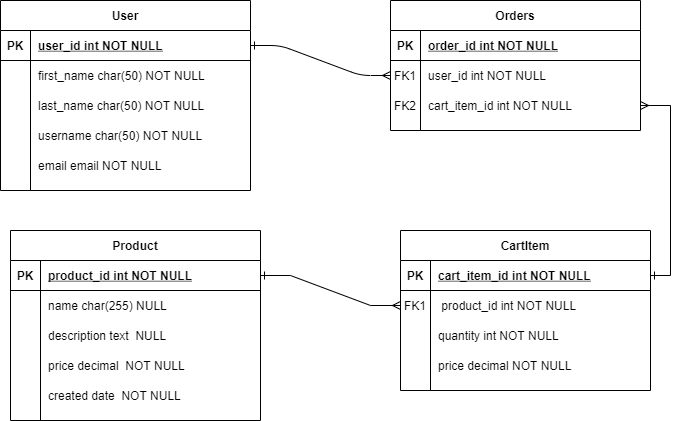

The diagram above was exported from draw.io. Its source (the exported page's mxGraphModel, read from the mxfile embedded in the PNG):
<mxGraphModel dx="1422" dy="794" grid="1" gridSize="10" guides="1" tooltips="1" connect="1" arrows="1" fold="1" page="1" pageScale="1" pageWidth="850" pageHeight="1100" math="0" shadow="0" extFonts="Permanent Marker^https://fonts.googleapis.com/css?family=Permanent+Marker">
  <root>
    <mxCell id="0" />
    <mxCell id="1" parent="0" />
    <mxCell id="C-vyLk0tnHw3VtMMgP7b-1" value="" style="edgeStyle=entityRelationEdgeStyle;endArrow=ERmany;startArrow=ERone;endFill=0;startFill=0;" parent="1" source="C-vyLk0tnHw3VtMMgP7b-24" target="C-vyLk0tnHw3VtMMgP7b-6" edge="1">
      <mxGeometry width="100" height="100" relative="1" as="geometry">
        <mxPoint x="340" y="720" as="sourcePoint" />
        <mxPoint x="440" y="620" as="targetPoint" />
      </mxGeometry>
    </mxCell>
    <mxCell id="C-vyLk0tnHw3VtMMgP7b-2" value="Orders" style="shape=table;startSize=30;container=1;collapsible=1;childLayout=tableLayout;fixedRows=1;rowLines=0;fontStyle=1;align=center;resizeLast=1;" parent="1" vertex="1">
      <mxGeometry x="460" y="60" width="250" height="130" as="geometry" />
    </mxCell>
    <mxCell id="C-vyLk0tnHw3VtMMgP7b-3" value="" style="shape=partialRectangle;collapsible=0;dropTarget=0;pointerEvents=0;fillColor=none;points=[[0,0.5],[1,0.5]];portConstraint=eastwest;top=0;left=0;right=0;bottom=1;" parent="C-vyLk0tnHw3VtMMgP7b-2" vertex="1">
      <mxGeometry y="30" width="250" height="30" as="geometry" />
    </mxCell>
    <mxCell id="C-vyLk0tnHw3VtMMgP7b-4" value="PK" style="shape=partialRectangle;overflow=hidden;connectable=0;fillColor=none;top=0;left=0;bottom=0;right=0;fontStyle=1;" parent="C-vyLk0tnHw3VtMMgP7b-3" vertex="1">
      <mxGeometry width="30" height="30" as="geometry" />
    </mxCell>
    <mxCell id="C-vyLk0tnHw3VtMMgP7b-5" value="order_id int NOT NULL " style="shape=partialRectangle;overflow=hidden;connectable=0;fillColor=none;top=0;left=0;bottom=0;right=0;align=left;spacingLeft=6;fontStyle=5;" parent="C-vyLk0tnHw3VtMMgP7b-3" vertex="1">
      <mxGeometry x="30" width="220" height="30" as="geometry" />
    </mxCell>
    <mxCell id="C-vyLk0tnHw3VtMMgP7b-6" value="" style="shape=partialRectangle;collapsible=0;dropTarget=0;pointerEvents=0;fillColor=none;points=[[0,0.5],[1,0.5]];portConstraint=eastwest;top=0;left=0;right=0;bottom=0;" parent="C-vyLk0tnHw3VtMMgP7b-2" vertex="1">
      <mxGeometry y="60" width="250" height="30" as="geometry" />
    </mxCell>
    <mxCell id="C-vyLk0tnHw3VtMMgP7b-7" value="FK1" style="shape=partialRectangle;overflow=hidden;connectable=0;fillColor=none;top=0;left=0;bottom=0;right=0;" parent="C-vyLk0tnHw3VtMMgP7b-6" vertex="1">
      <mxGeometry width="30" height="30" as="geometry" />
    </mxCell>
    <mxCell id="C-vyLk0tnHw3VtMMgP7b-8" value="user_id int NOT NULL" style="shape=partialRectangle;overflow=hidden;connectable=0;fillColor=none;top=0;left=0;bottom=0;right=0;align=left;spacingLeft=6;" parent="C-vyLk0tnHw3VtMMgP7b-6" vertex="1">
      <mxGeometry x="30" width="220" height="30" as="geometry" />
    </mxCell>
    <mxCell id="C-vyLk0tnHw3VtMMgP7b-9" value="" style="shape=partialRectangle;collapsible=0;dropTarget=0;pointerEvents=0;fillColor=none;points=[[0,0.5],[1,0.5]];portConstraint=eastwest;top=0;left=0;right=0;bottom=0;" parent="C-vyLk0tnHw3VtMMgP7b-2" vertex="1">
      <mxGeometry y="90" width="250" height="30" as="geometry" />
    </mxCell>
    <mxCell id="C-vyLk0tnHw3VtMMgP7b-10" value="" style="shape=partialRectangle;overflow=hidden;connectable=0;fillColor=none;top=0;left=0;bottom=0;right=0;" parent="C-vyLk0tnHw3VtMMgP7b-9" vertex="1">
      <mxGeometry width="30" height="30" as="geometry" />
    </mxCell>
    <mxCell id="C-vyLk0tnHw3VtMMgP7b-11" value="cart_item_id int NOT NULL" style="shape=partialRectangle;overflow=hidden;connectable=0;fillColor=none;top=0;left=0;bottom=0;right=0;align=left;spacingLeft=6;" parent="C-vyLk0tnHw3VtMMgP7b-9" vertex="1">
      <mxGeometry x="30" width="220" height="30" as="geometry" />
    </mxCell>
    <mxCell id="C-vyLk0tnHw3VtMMgP7b-13" value="Product" style="shape=table;startSize=30;container=1;collapsible=1;childLayout=tableLayout;fixedRows=1;rowLines=0;fontStyle=1;align=center;resizeLast=1;" parent="1" vertex="1">
      <mxGeometry x="80" y="290" width="250" height="190" as="geometry" />
    </mxCell>
    <mxCell id="C-vyLk0tnHw3VtMMgP7b-14" value="" style="shape=partialRectangle;collapsible=0;dropTarget=0;pointerEvents=0;fillColor=none;points=[[0,0.5],[1,0.5]];portConstraint=eastwest;top=0;left=0;right=0;bottom=1;" parent="C-vyLk0tnHw3VtMMgP7b-13" vertex="1">
      <mxGeometry y="30" width="250" height="30" as="geometry" />
    </mxCell>
    <mxCell id="C-vyLk0tnHw3VtMMgP7b-15" value="PK" style="shape=partialRectangle;overflow=hidden;connectable=0;fillColor=none;top=0;left=0;bottom=0;right=0;fontStyle=1;" parent="C-vyLk0tnHw3VtMMgP7b-14" vertex="1">
      <mxGeometry width="30" height="30" as="geometry" />
    </mxCell>
    <mxCell id="C-vyLk0tnHw3VtMMgP7b-16" value="product_id int NOT NULL " style="shape=partialRectangle;overflow=hidden;connectable=0;fillColor=none;top=0;left=0;bottom=0;right=0;align=left;spacingLeft=6;fontStyle=5;" parent="C-vyLk0tnHw3VtMMgP7b-14" vertex="1">
      <mxGeometry x="30" width="220" height="30" as="geometry" />
    </mxCell>
    <mxCell id="C-vyLk0tnHw3VtMMgP7b-17" value="" style="shape=partialRectangle;collapsible=0;dropTarget=0;pointerEvents=0;fillColor=none;points=[[0,0.5],[1,0.5]];portConstraint=eastwest;top=0;left=0;right=0;bottom=0;" parent="C-vyLk0tnHw3VtMMgP7b-13" vertex="1">
      <mxGeometry y="60" width="250" height="30" as="geometry" />
    </mxCell>
    <mxCell id="C-vyLk0tnHw3VtMMgP7b-18" value="" style="shape=partialRectangle;overflow=hidden;connectable=0;fillColor=none;top=0;left=0;bottom=0;right=0;" parent="C-vyLk0tnHw3VtMMgP7b-17" vertex="1">
      <mxGeometry width="30" height="30" as="geometry" />
    </mxCell>
    <mxCell id="C-vyLk0tnHw3VtMMgP7b-19" value="name char(255) NULL" style="shape=partialRectangle;overflow=hidden;connectable=0;fillColor=none;top=0;left=0;bottom=0;right=0;align=left;spacingLeft=6;" parent="C-vyLk0tnHw3VtMMgP7b-17" vertex="1">
      <mxGeometry x="30" width="220" height="30" as="geometry" />
    </mxCell>
    <mxCell id="C-vyLk0tnHw3VtMMgP7b-20" value="" style="shape=partialRectangle;collapsible=0;dropTarget=0;pointerEvents=0;fillColor=none;points=[[0,0.5],[1,0.5]];portConstraint=eastwest;top=0;left=0;right=0;bottom=0;" parent="C-vyLk0tnHw3VtMMgP7b-13" vertex="1">
      <mxGeometry y="90" width="250" height="30" as="geometry" />
    </mxCell>
    <mxCell id="C-vyLk0tnHw3VtMMgP7b-21" value="" style="shape=partialRectangle;overflow=hidden;connectable=0;fillColor=none;top=0;left=0;bottom=0;right=0;" parent="C-vyLk0tnHw3VtMMgP7b-20" vertex="1">
      <mxGeometry width="30" height="30" as="geometry" />
    </mxCell>
    <mxCell id="C-vyLk0tnHw3VtMMgP7b-22" value="description text  NULL" style="shape=partialRectangle;overflow=hidden;connectable=0;fillColor=none;top=0;left=0;bottom=0;right=0;align=left;spacingLeft=6;" parent="C-vyLk0tnHw3VtMMgP7b-20" vertex="1">
      <mxGeometry x="30" width="220" height="30" as="geometry" />
    </mxCell>
    <mxCell id="_V7g3wyToP9nVl49lehr-15" value="" style="shape=partialRectangle;collapsible=0;dropTarget=0;pointerEvents=0;fillColor=none;points=[[0,0.5],[1,0.5]];portConstraint=eastwest;top=0;left=0;right=0;bottom=0;" vertex="1" parent="C-vyLk0tnHw3VtMMgP7b-13">
      <mxGeometry y="120" width="250" height="30" as="geometry" />
    </mxCell>
    <mxCell id="_V7g3wyToP9nVl49lehr-16" value="" style="shape=partialRectangle;overflow=hidden;connectable=0;fillColor=none;top=0;left=0;bottom=0;right=0;" vertex="1" parent="_V7g3wyToP9nVl49lehr-15">
      <mxGeometry width="30" height="30" as="geometry" />
    </mxCell>
    <mxCell id="_V7g3wyToP9nVl49lehr-17" value="price decimal  NOT NULL" style="shape=partialRectangle;overflow=hidden;connectable=0;fillColor=none;top=0;left=0;bottom=0;right=0;align=left;spacingLeft=6;" vertex="1" parent="_V7g3wyToP9nVl49lehr-15">
      <mxGeometry x="30" width="220" height="30" as="geometry" />
    </mxCell>
    <mxCell id="_V7g3wyToP9nVl49lehr-18" value="" style="shape=partialRectangle;collapsible=0;dropTarget=0;pointerEvents=0;fillColor=none;points=[[0,0.5],[1,0.5]];portConstraint=eastwest;top=0;left=0;right=0;bottom=0;" vertex="1" parent="C-vyLk0tnHw3VtMMgP7b-13">
      <mxGeometry y="150" width="250" height="30" as="geometry" />
    </mxCell>
    <mxCell id="_V7g3wyToP9nVl49lehr-19" value="" style="shape=partialRectangle;overflow=hidden;connectable=0;fillColor=none;top=0;left=0;bottom=0;right=0;" vertex="1" parent="_V7g3wyToP9nVl49lehr-18">
      <mxGeometry width="30" height="30" as="geometry" />
    </mxCell>
    <mxCell id="_V7g3wyToP9nVl49lehr-20" value="created date  NOT NULL" style="shape=partialRectangle;overflow=hidden;connectable=0;fillColor=none;top=0;left=0;bottom=0;right=0;align=left;spacingLeft=6;" vertex="1" parent="_V7g3wyToP9nVl49lehr-18">
      <mxGeometry x="30" width="220" height="30" as="geometry" />
    </mxCell>
    <mxCell id="C-vyLk0tnHw3VtMMgP7b-23" value="User" style="shape=table;startSize=30;container=1;collapsible=1;childLayout=tableLayout;fixedRows=1;rowLines=0;fontStyle=1;align=center;resizeLast=1;" parent="1" vertex="1">
      <mxGeometry x="70" y="60" width="250" height="190" as="geometry" />
    </mxCell>
    <mxCell id="C-vyLk0tnHw3VtMMgP7b-24" value="" style="shape=partialRectangle;collapsible=0;dropTarget=0;pointerEvents=0;fillColor=none;points=[[0,0.5],[1,0.5]];portConstraint=eastwest;top=0;left=0;right=0;bottom=1;" parent="C-vyLk0tnHw3VtMMgP7b-23" vertex="1">
      <mxGeometry y="30" width="250" height="30" as="geometry" />
    </mxCell>
    <mxCell id="C-vyLk0tnHw3VtMMgP7b-25" value="PK" style="shape=partialRectangle;overflow=hidden;connectable=0;fillColor=none;top=0;left=0;bottom=0;right=0;fontStyle=1;" parent="C-vyLk0tnHw3VtMMgP7b-24" vertex="1">
      <mxGeometry width="30" height="30" as="geometry" />
    </mxCell>
    <mxCell id="C-vyLk0tnHw3VtMMgP7b-26" value="user_id int NOT NULL " style="shape=partialRectangle;overflow=hidden;connectable=0;fillColor=none;top=0;left=0;bottom=0;right=0;align=left;spacingLeft=6;fontStyle=5;" parent="C-vyLk0tnHw3VtMMgP7b-24" vertex="1">
      <mxGeometry x="30" width="220" height="30" as="geometry" />
    </mxCell>
    <mxCell id="C-vyLk0tnHw3VtMMgP7b-27" value="" style="shape=partialRectangle;collapsible=0;dropTarget=0;pointerEvents=0;fillColor=none;points=[[0,0.5],[1,0.5]];portConstraint=eastwest;top=0;left=0;right=0;bottom=0;" parent="C-vyLk0tnHw3VtMMgP7b-23" vertex="1">
      <mxGeometry y="60" width="250" height="30" as="geometry" />
    </mxCell>
    <mxCell id="C-vyLk0tnHw3VtMMgP7b-28" value="" style="shape=partialRectangle;overflow=hidden;connectable=0;fillColor=none;top=0;left=0;bottom=0;right=0;" parent="C-vyLk0tnHw3VtMMgP7b-27" vertex="1">
      <mxGeometry width="30" height="30" as="geometry" />
    </mxCell>
    <mxCell id="C-vyLk0tnHw3VtMMgP7b-29" value="first_name char(50) NOT NULL" style="shape=partialRectangle;overflow=hidden;connectable=0;fillColor=none;top=0;left=0;bottom=0;right=0;align=left;spacingLeft=6;" parent="C-vyLk0tnHw3VtMMgP7b-27" vertex="1">
      <mxGeometry x="30" width="220" height="30" as="geometry" />
    </mxCell>
    <mxCell id="_V7g3wyToP9nVl49lehr-21" value="" style="shape=partialRectangle;collapsible=0;dropTarget=0;pointerEvents=0;fillColor=none;points=[[0,0.5],[1,0.5]];portConstraint=eastwest;top=0;left=0;right=0;bottom=0;" vertex="1" parent="C-vyLk0tnHw3VtMMgP7b-23">
      <mxGeometry y="90" width="250" height="30" as="geometry" />
    </mxCell>
    <mxCell id="_V7g3wyToP9nVl49lehr-22" value="" style="shape=partialRectangle;overflow=hidden;connectable=0;fillColor=none;top=0;left=0;bottom=0;right=0;" vertex="1" parent="_V7g3wyToP9nVl49lehr-21">
      <mxGeometry width="30" height="30" as="geometry" />
    </mxCell>
    <mxCell id="_V7g3wyToP9nVl49lehr-23" value="last_name char(50) NOT NULL" style="shape=partialRectangle;overflow=hidden;connectable=0;fillColor=none;top=0;left=0;bottom=0;right=0;align=left;spacingLeft=6;" vertex="1" parent="_V7g3wyToP9nVl49lehr-21">
      <mxGeometry x="30" width="220" height="30" as="geometry" />
    </mxCell>
    <mxCell id="_V7g3wyToP9nVl49lehr-24" value="" style="shape=partialRectangle;collapsible=0;dropTarget=0;pointerEvents=0;fillColor=none;points=[[0,0.5],[1,0.5]];portConstraint=eastwest;top=0;left=0;right=0;bottom=0;" vertex="1" parent="C-vyLk0tnHw3VtMMgP7b-23">
      <mxGeometry y="120" width="250" height="30" as="geometry" />
    </mxCell>
    <mxCell id="_V7g3wyToP9nVl49lehr-25" value="" style="shape=partialRectangle;overflow=hidden;connectable=0;fillColor=none;top=0;left=0;bottom=0;right=0;" vertex="1" parent="_V7g3wyToP9nVl49lehr-24">
      <mxGeometry width="30" height="30" as="geometry" />
    </mxCell>
    <mxCell id="_V7g3wyToP9nVl49lehr-26" value="username char(50) NOT NULL" style="shape=partialRectangle;overflow=hidden;connectable=0;fillColor=none;top=0;left=0;bottom=0;right=0;align=left;spacingLeft=6;" vertex="1" parent="_V7g3wyToP9nVl49lehr-24">
      <mxGeometry x="30" width="220" height="30" as="geometry" />
    </mxCell>
    <mxCell id="_V7g3wyToP9nVl49lehr-27" value="" style="shape=partialRectangle;collapsible=0;dropTarget=0;pointerEvents=0;fillColor=none;points=[[0,0.5],[1,0.5]];portConstraint=eastwest;top=0;left=0;right=0;bottom=0;" vertex="1" parent="C-vyLk0tnHw3VtMMgP7b-23">
      <mxGeometry y="150" width="250" height="30" as="geometry" />
    </mxCell>
    <mxCell id="_V7g3wyToP9nVl49lehr-28" value="" style="shape=partialRectangle;overflow=hidden;connectable=0;fillColor=none;top=0;left=0;bottom=0;right=0;" vertex="1" parent="_V7g3wyToP9nVl49lehr-27">
      <mxGeometry width="30" height="30" as="geometry" />
    </mxCell>
    <mxCell id="_V7g3wyToP9nVl49lehr-29" value="email email NOT NULL" style="shape=partialRectangle;overflow=hidden;connectable=0;fillColor=none;top=0;left=0;bottom=0;right=0;align=left;spacingLeft=6;" vertex="1" parent="_V7g3wyToP9nVl49lehr-27">
      <mxGeometry x="30" width="220" height="30" as="geometry" />
    </mxCell>
    <mxCell id="_V7g3wyToP9nVl49lehr-1" value="CartItem" style="shape=table;startSize=30;container=1;collapsible=1;childLayout=tableLayout;fixedRows=1;rowLines=0;fontStyle=1;align=center;resizeLast=1;" vertex="1" parent="1">
      <mxGeometry x="470" y="290" width="250" height="160" as="geometry" />
    </mxCell>
    <mxCell id="_V7g3wyToP9nVl49lehr-2" value="" style="shape=partialRectangle;collapsible=0;dropTarget=0;pointerEvents=0;fillColor=none;points=[[0,0.5],[1,0.5]];portConstraint=eastwest;top=0;left=0;right=0;bottom=1;" vertex="1" parent="_V7g3wyToP9nVl49lehr-1">
      <mxGeometry y="30" width="250" height="30" as="geometry" />
    </mxCell>
    <mxCell id="_V7g3wyToP9nVl49lehr-3" value="PK" style="shape=partialRectangle;overflow=hidden;connectable=0;fillColor=none;top=0;left=0;bottom=0;right=0;fontStyle=1;" vertex="1" parent="_V7g3wyToP9nVl49lehr-2">
      <mxGeometry width="30" height="30" as="geometry" />
    </mxCell>
    <mxCell id="_V7g3wyToP9nVl49lehr-4" value="cart_item_id int NOT NULL " style="shape=partialRectangle;overflow=hidden;connectable=0;fillColor=none;top=0;left=0;bottom=0;right=0;align=left;spacingLeft=6;fontStyle=5;" vertex="1" parent="_V7g3wyToP9nVl49lehr-2">
      <mxGeometry x="30" width="220" height="30" as="geometry" />
    </mxCell>
    <mxCell id="_V7g3wyToP9nVl49lehr-5" value="" style="shape=partialRectangle;collapsible=0;dropTarget=0;pointerEvents=0;fillColor=none;points=[[0,0.5],[1,0.5]];portConstraint=eastwest;top=0;left=0;right=0;bottom=0;" vertex="1" parent="_V7g3wyToP9nVl49lehr-1">
      <mxGeometry y="60" width="250" height="30" as="geometry" />
    </mxCell>
    <mxCell id="_V7g3wyToP9nVl49lehr-6" value="FK1" style="shape=partialRectangle;overflow=hidden;connectable=0;fillColor=none;top=0;left=0;bottom=0;right=0;" vertex="1" parent="_V7g3wyToP9nVl49lehr-5">
      <mxGeometry width="30" height="30" as="geometry" />
    </mxCell>
    <mxCell id="_V7g3wyToP9nVl49lehr-7" value=" product_id int NOT NULL" style="shape=partialRectangle;overflow=hidden;connectable=0;fillColor=none;top=0;left=0;bottom=0;right=0;align=left;spacingLeft=6;" vertex="1" parent="_V7g3wyToP9nVl49lehr-5">
      <mxGeometry x="30" width="220" height="30" as="geometry" />
    </mxCell>
    <mxCell id="_V7g3wyToP9nVl49lehr-8" value="" style="shape=partialRectangle;collapsible=0;dropTarget=0;pointerEvents=0;fillColor=none;points=[[0,0.5],[1,0.5]];portConstraint=eastwest;top=0;left=0;right=0;bottom=0;" vertex="1" parent="_V7g3wyToP9nVl49lehr-1">
      <mxGeometry y="90" width="250" height="30" as="geometry" />
    </mxCell>
    <mxCell id="_V7g3wyToP9nVl49lehr-9" value="" style="shape=partialRectangle;overflow=hidden;connectable=0;fillColor=none;top=0;left=0;bottom=0;right=0;" vertex="1" parent="_V7g3wyToP9nVl49lehr-8">
      <mxGeometry width="30" height="30" as="geometry" />
    </mxCell>
    <mxCell id="_V7g3wyToP9nVl49lehr-10" value="quantity int NOT NULL" style="shape=partialRectangle;overflow=hidden;connectable=0;fillColor=none;top=0;left=0;bottom=0;right=0;align=left;spacingLeft=6;" vertex="1" parent="_V7g3wyToP9nVl49lehr-8">
      <mxGeometry x="30" width="220" height="30" as="geometry" />
    </mxCell>
    <mxCell id="_V7g3wyToP9nVl49lehr-12" value="" style="shape=partialRectangle;collapsible=0;dropTarget=0;pointerEvents=0;fillColor=none;points=[[0,0.5],[1,0.5]];portConstraint=eastwest;top=0;left=0;right=0;bottom=0;" vertex="1" parent="_V7g3wyToP9nVl49lehr-1">
      <mxGeometry y="120" width="250" height="30" as="geometry" />
    </mxCell>
    <mxCell id="_V7g3wyToP9nVl49lehr-13" value="" style="shape=partialRectangle;overflow=hidden;connectable=0;fillColor=none;top=0;left=0;bottom=0;right=0;" vertex="1" parent="_V7g3wyToP9nVl49lehr-12">
      <mxGeometry width="30" height="30" as="geometry" />
    </mxCell>
    <mxCell id="_V7g3wyToP9nVl49lehr-14" value="price decimal NOT NULL" style="shape=partialRectangle;overflow=hidden;connectable=0;fillColor=none;top=0;left=0;bottom=0;right=0;align=left;spacingLeft=6;" vertex="1" parent="_V7g3wyToP9nVl49lehr-12">
      <mxGeometry x="30" width="220" height="30" as="geometry" />
    </mxCell>
    <mxCell id="_V7g3wyToP9nVl49lehr-11" style="edgeStyle=entityRelationEdgeStyle;rounded=0;orthogonalLoop=1;jettySize=auto;html=1;exitX=1;exitY=0.5;exitDx=0;exitDy=0;startArrow=ERone;startFill=0;endArrow=ERmany;endFill=0;" edge="1" parent="1" source="C-vyLk0tnHw3VtMMgP7b-14" target="_V7g3wyToP9nVl49lehr-5">
      <mxGeometry relative="1" as="geometry" />
    </mxCell>
    <mxCell id="_V7g3wyToP9nVl49lehr-30" style="edgeStyle=orthogonalEdgeStyle;rounded=0;orthogonalLoop=1;jettySize=auto;html=1;exitX=1;exitY=0.5;exitDx=0;exitDy=0;entryX=1;entryY=0.5;entryDx=0;entryDy=0;startArrow=ERone;startFill=0;endArrow=ERmany;endFill=0;" edge="1" parent="1" source="_V7g3wyToP9nVl49lehr-2" target="C-vyLk0tnHw3VtMMgP7b-9">
      <mxGeometry relative="1" as="geometry" />
    </mxCell>
    <mxCell id="_V7g3wyToP9nVl49lehr-32" value="FK2" style="shape=partialRectangle;overflow=hidden;connectable=0;fillColor=none;top=0;left=0;bottom=0;right=0;" vertex="1" parent="1">
      <mxGeometry x="460" y="150" width="30" height="30" as="geometry" />
    </mxCell>
  </root>
</mxGraphModel>